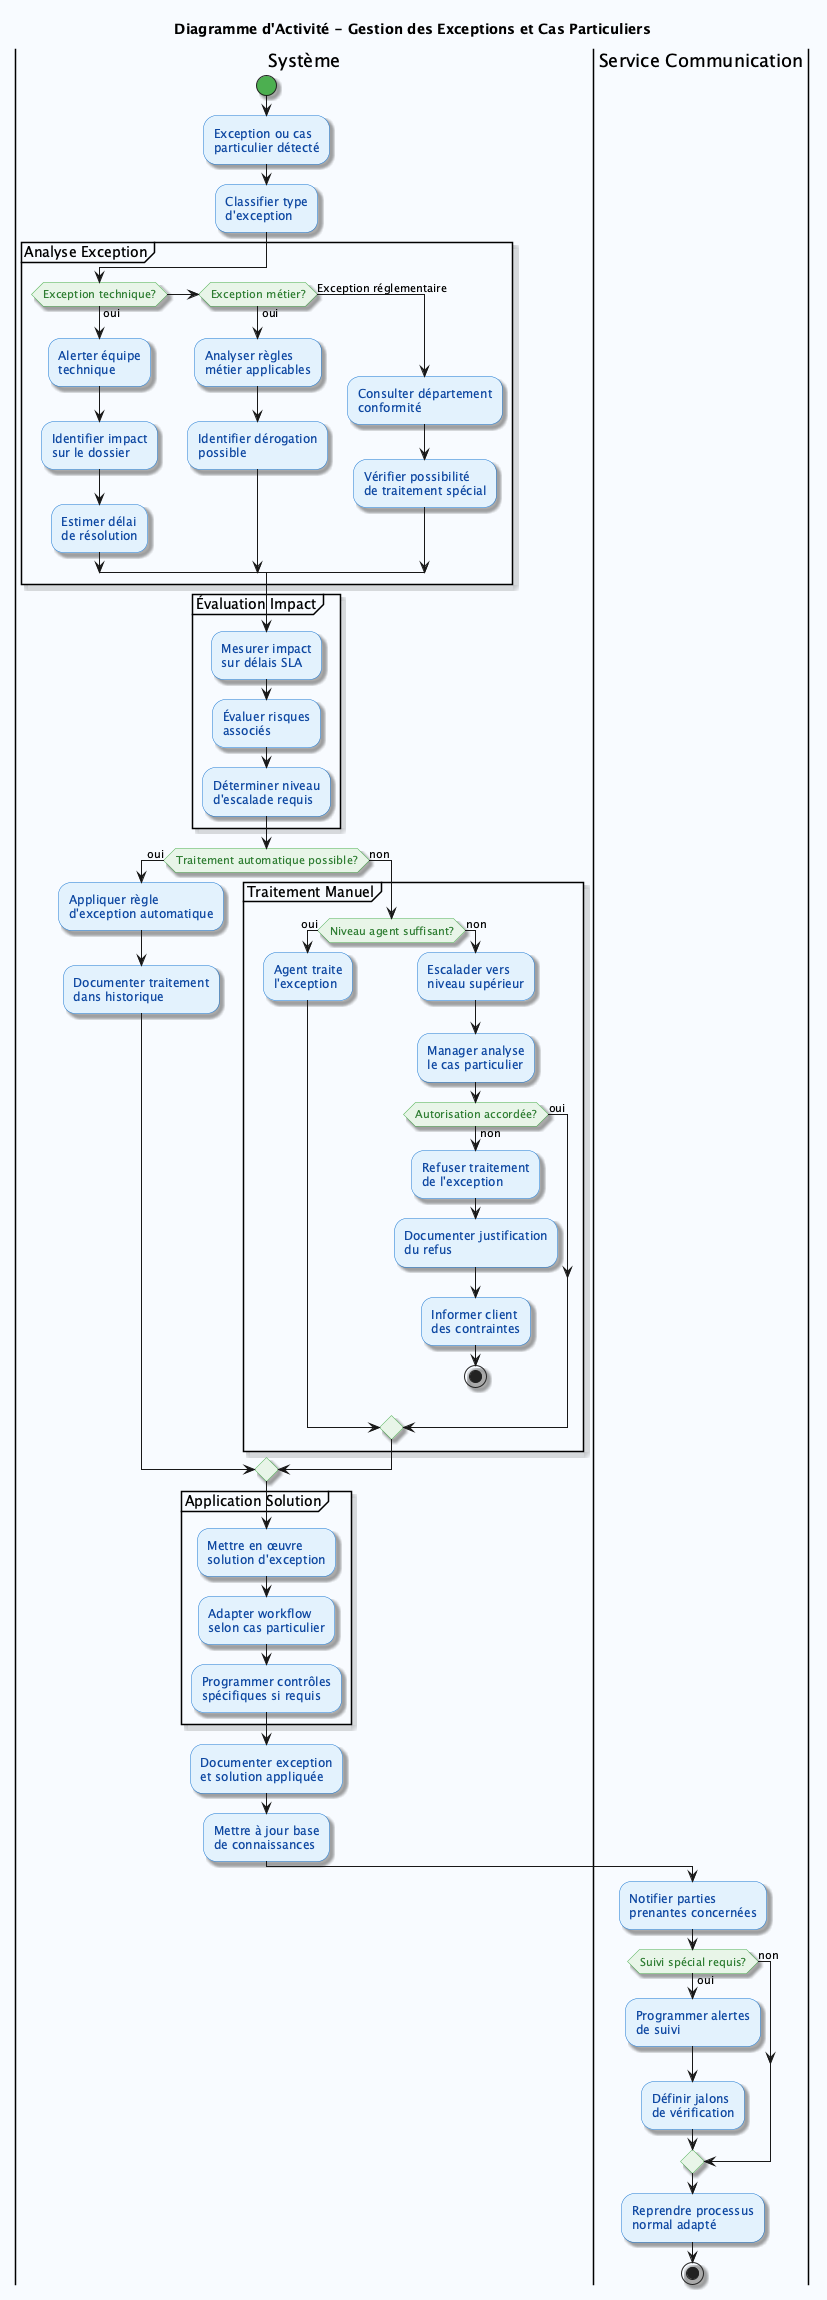

The diagram above was rendered by PlantUML. Its source (embedded in the PNG):
@startuml GestionExceptions
skinparam backgroundColor #F8FBFF
skinparam activity {
    BackgroundColor #E3F2FD
    BorderColor #1976D2
    FontColor #0D47A1
    DiamondBackgroundColor #E8F5E8
    DiamondBorderColor #4CAF50
    DiamondFontColor #2E7D32
    StartColor #4CAF50
    EndColor #F44336
}
skinparam actor {
    BackgroundColor #FF7043
    BorderColor #D84315
    FontColor #FFFFFF
}
skinparam shadowing true

title Diagramme d'Activité - Gestion des Exceptions et Cas Particuliers


|Système|
start
:Exception ou cas
particulier détecté;

:Classifier type
d'exception;


partition "Analyse Exception" {
    if (Exception technique?) then (oui)
        
        :Alerter équipe
        technique;
        
        :Identifier impact
        sur le dossier;
        
        :Estimer délai
        de résolution;
        
        
    elseif (Exception métier?) then (oui)
        :Analyser règles
        métier applicables;
        
        :Identifier dérogation
        possible;
        
    else (Exception réglementaire)
        
        :Consulter département
        conformité;
        
        :Vérifier possibilité
        de traitement spécial;
        
    endif
}

partition "Évaluation Impact" {
    :Mesurer impact
    sur délais SLA;
    
    :Évaluer risques
    associés;
    
    :Déterminer niveau
    d'escalade requis;
}


if (Traitement automatique possible?) then (oui)
    :Appliquer règle
    d'exception automatique;
    
    :Documenter traitement
    dans historique;
    
else (non)
    
    partition "Traitement Manuel" {
        if (Niveau agent suffisant?) then (oui)
            
            :Agent traite
            l'exception;
            
            
        else (non)
            
            :Escalader vers
            niveau supérieur;
            
            :Manager analyse
            le cas particulier;
            
            if (Autorisation accordée?) then (non)
                :Refuser traitement
                de l'exception;
                
                :Documenter justification
                du refus;
                
                
                :Informer client
                des contraintes;
                
                
                stop
            else (oui)
            endif
            
        endif
    }
    
endif

partition "Application Solution" {
    :Mettre en œuvre
    solution d'exception;
    
    :Adapter workflow
    selon cas particulier;
    
    :Programmer contrôles
    spécifiques si requis;
}

:Documenter exception
et solution appliquée;

:Mettre à jour base
de connaissances;

|Service Communication|
:Notifier parties
prenantes concernées;

if (Suivi spécial requis?) then (oui)
    :Programmer alertes
    de suivi;
    
    :Définir jalons
    de vérification;
else (non)
endif

:Reprendre processus
normal adapté;

stop

@enduml